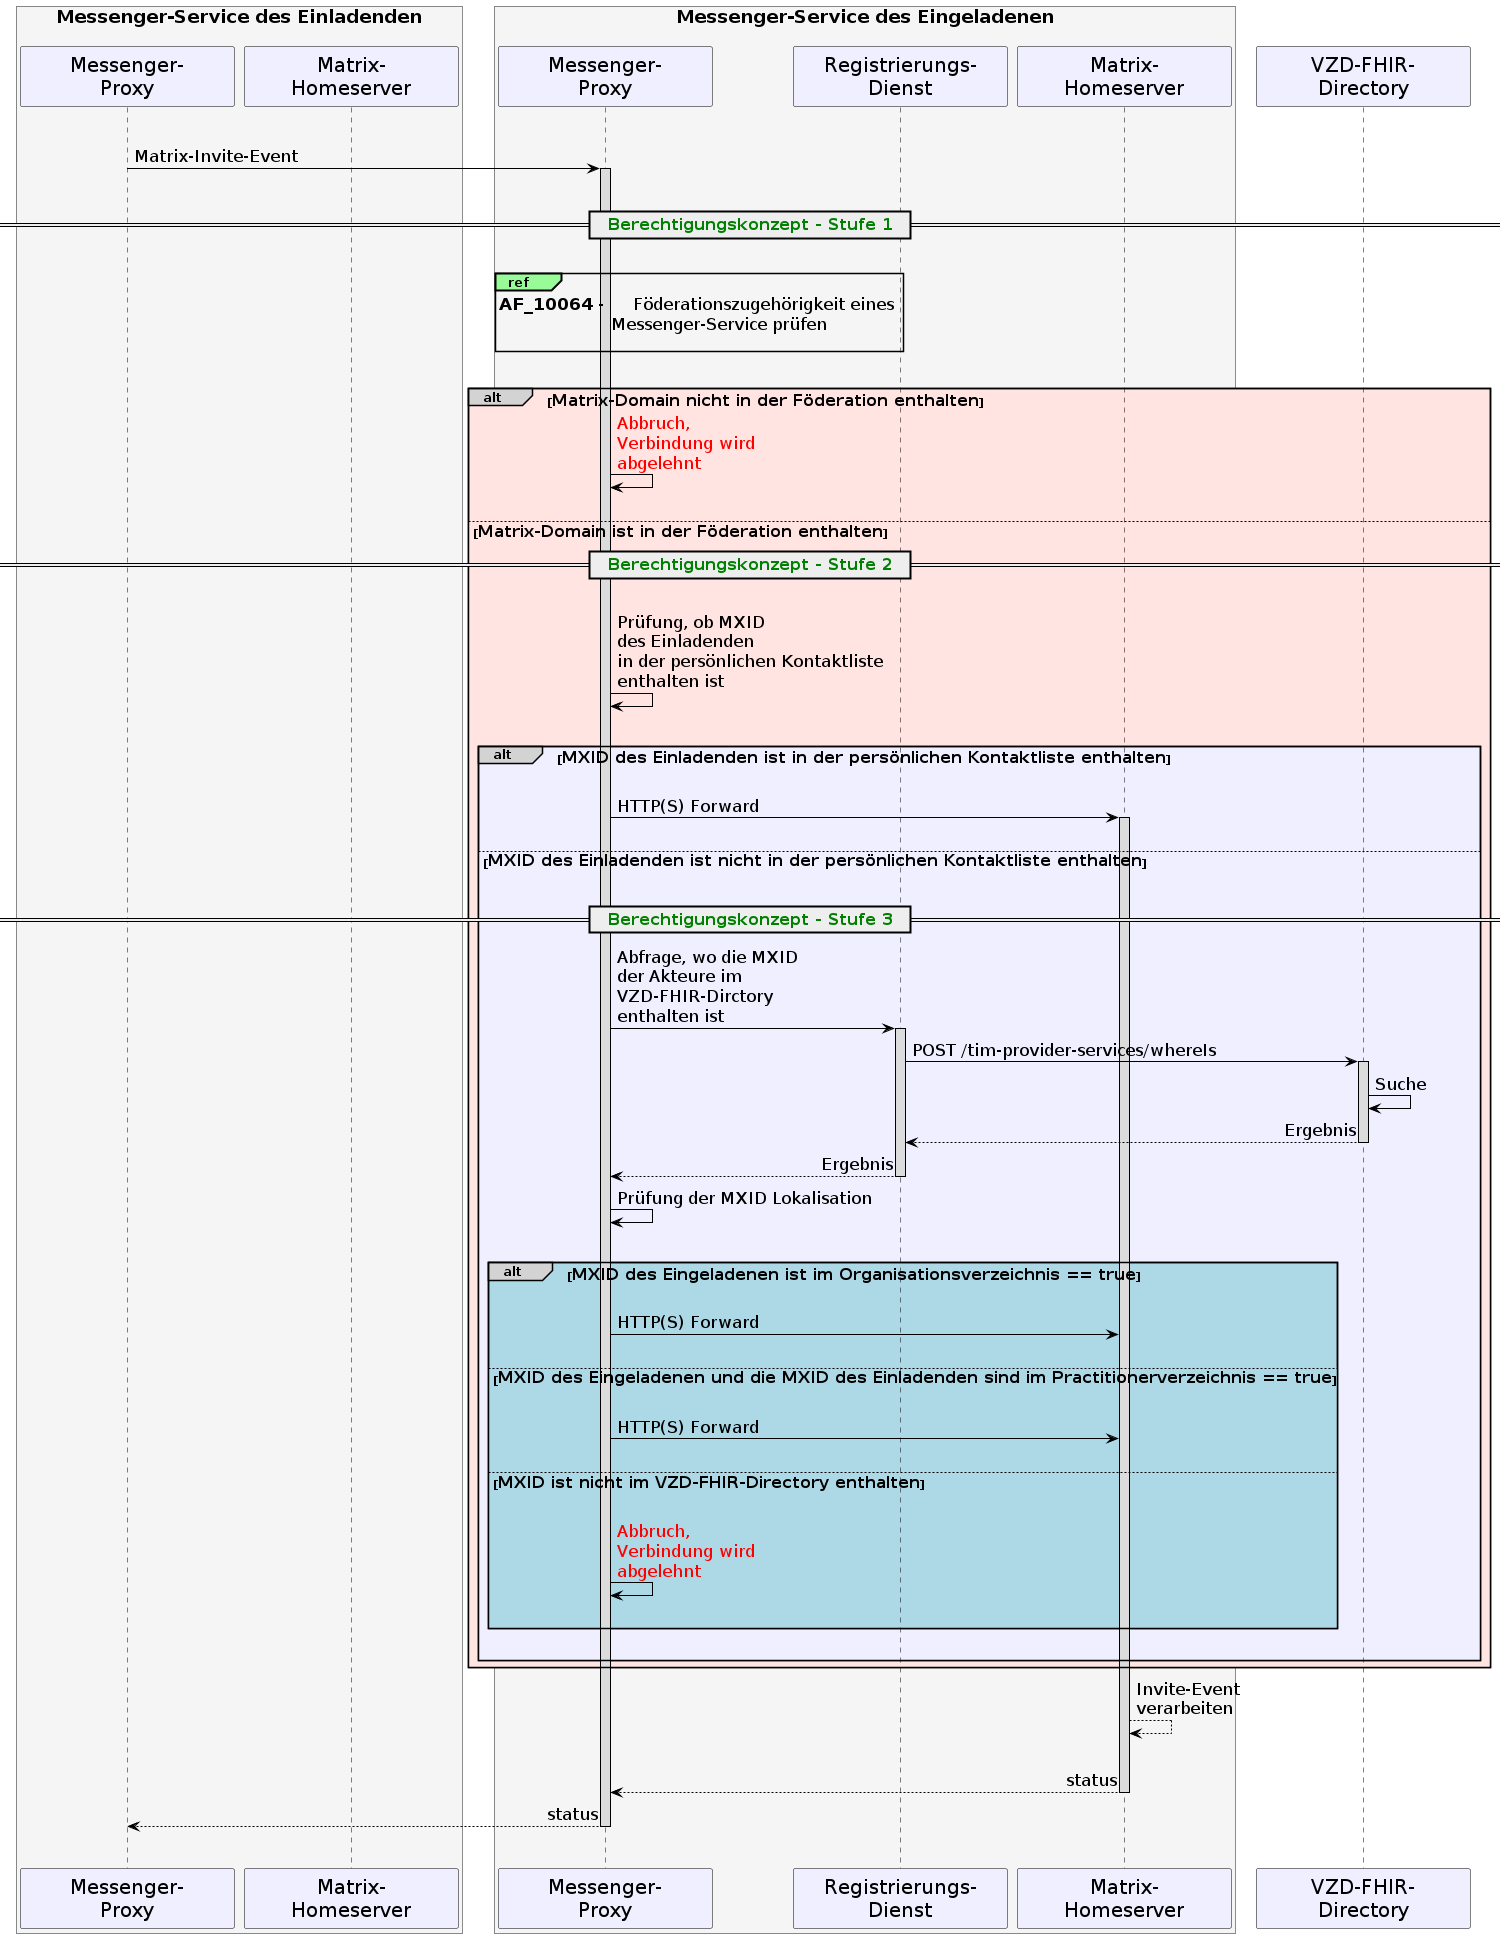

The diagram above was rendered by PlantUML. Its source (embedded in the PNG):
@startuml
skinparam sequenceMessageAlign direction
skinparam minClassWidth 200
skinparam BoxPadding 15
skinparam sequenceReferenceHeaderBackgroundColor palegreen
scale max 2048 width

skinparam sequence {
  ArrowColor black
  ArrowFontSize 17
  ActorBorderColor black
  LifeLineBorderColor black
  LifeLineBackgroundColor Gainsboro

  ParticipantBorderColor Motivation
  ParticipantBackgroundColor Motivation
  ParticipantFontName Impact
  ParticipantFontSize 20
  ParticipantFontColor black
  ParticipantBorderColor Black
  ParticipantBackgroundColor MOTIVATION

  ActorBackgroundColor Gainsboro
  ActorFontColor black
  ActorFontSize 20
  ActorFontName Aapex
}
box <size:18>Messenger-Service des Einladenden\n #WhiteSmoke
participant MP as "Messenger-\nProxy"
participant MH as "Matrix-\nHomeserver"
end box
box <size:18>Messenger-Service des Eingeladenen\n #WhiteSmoke
participant MP2 as "Messenger-\nProxy"
participant RD2 as "Registrierungs-\nDienst"
participant MH2 as "Matrix-\nHomeserver"
end box
participant VZD as "VZD-FHIR-\nDirectory"

|||
MP->MP2:Matrix-Invite-Event
activate MP2
|||
== <font color=green><size:16>  Berechtigungskonzept - Stufe 1</size></font>  ==
|||

ref over MP2, MP2: <size:17>**AF_10064** - \tFöderationszugehörigkeit eines \n<size:17> \tMessenger-Service prüfen</size>\n
|||
alt#LightGrey #MISTYROSE <size:16>Matrix-Domain nicht in der Föderation enthalten</size>
  MP2->MP2:<font color=red>Abbruch, \n<font color=red>Verbindung wird \n<font color=red>abgelehnt</font>
  |||
else <size:16>Matrix-Domain ist in der Föderation enthalten</size>

  == <font color=green><size:16>  Berechtigungskonzept - Stufe 2</size></font>  ==

  MP2->MP2: \nPrüfung, ob MXID \ndes Einladenden \nin der persönlichen Kontaktliste \nenthalten ist
  |||

  alt#LightGrey #MOTIVATION <size:16>MXID des Einladenden ist in der persönlichen Kontaktliste enthalten</size>
    |||
    MP2->MH2: HTTP(S) Forward
    activate MH2
    |||
  else <size:16>MXID des Einladenden ist nicht in der persönlichen Kontaktliste enthalten</size>
    |||
    == <font color=green><size:16>  Berechtigungskonzept - Stufe 3</size></font>  ==
    MP2->RD2: Abfrage, wo die MXID \nder Akteure im \nVZD-FHIR-Dirctory \nenthalten ist
    activate RD2
    RD2->VZD: POST /tim-provider-services/whereIs
    activate VZD
    VZD->VZD: Suche
    VZD-->RD2: Ergebnis
    deactivate VZD

    RD2-->MP2: Ergebnis
    deactivate RD2
    MP2->MP2: Prüfung der MXID Lokalisation
    |||
    alt#LightGrey #LightBlue <size:16>MXID des Eingeladenen ist im Organisationsverzeichnis == true</size>
      |||
      MP2->MH2: HTTP(S) Forward
      |||
    else <size:16>MXID des Eingeladenen und die MXID des Einladenden sind im Practitionerverzeichnis == true</size>
      |||
      MP2->MH2: HTTP(S) Forward
      |||
    else <size:16>MXID ist nicht im VZD-FHIR-Directory enthalten</size>
      |||
      MP2->MP2: <font color=red>Abbruch, \n<font color=red>Verbindung wird \n<font color=red>abgelehnt</font>
      |||
    end
    |||
  end
end
MH2-->MH2: Invite-Event \nverarbeiten
|||
MH2-->MP2: status
deactivate MH2
MP2-->MP: status
deactivate MP2
deactivate MP

|||
@enduml